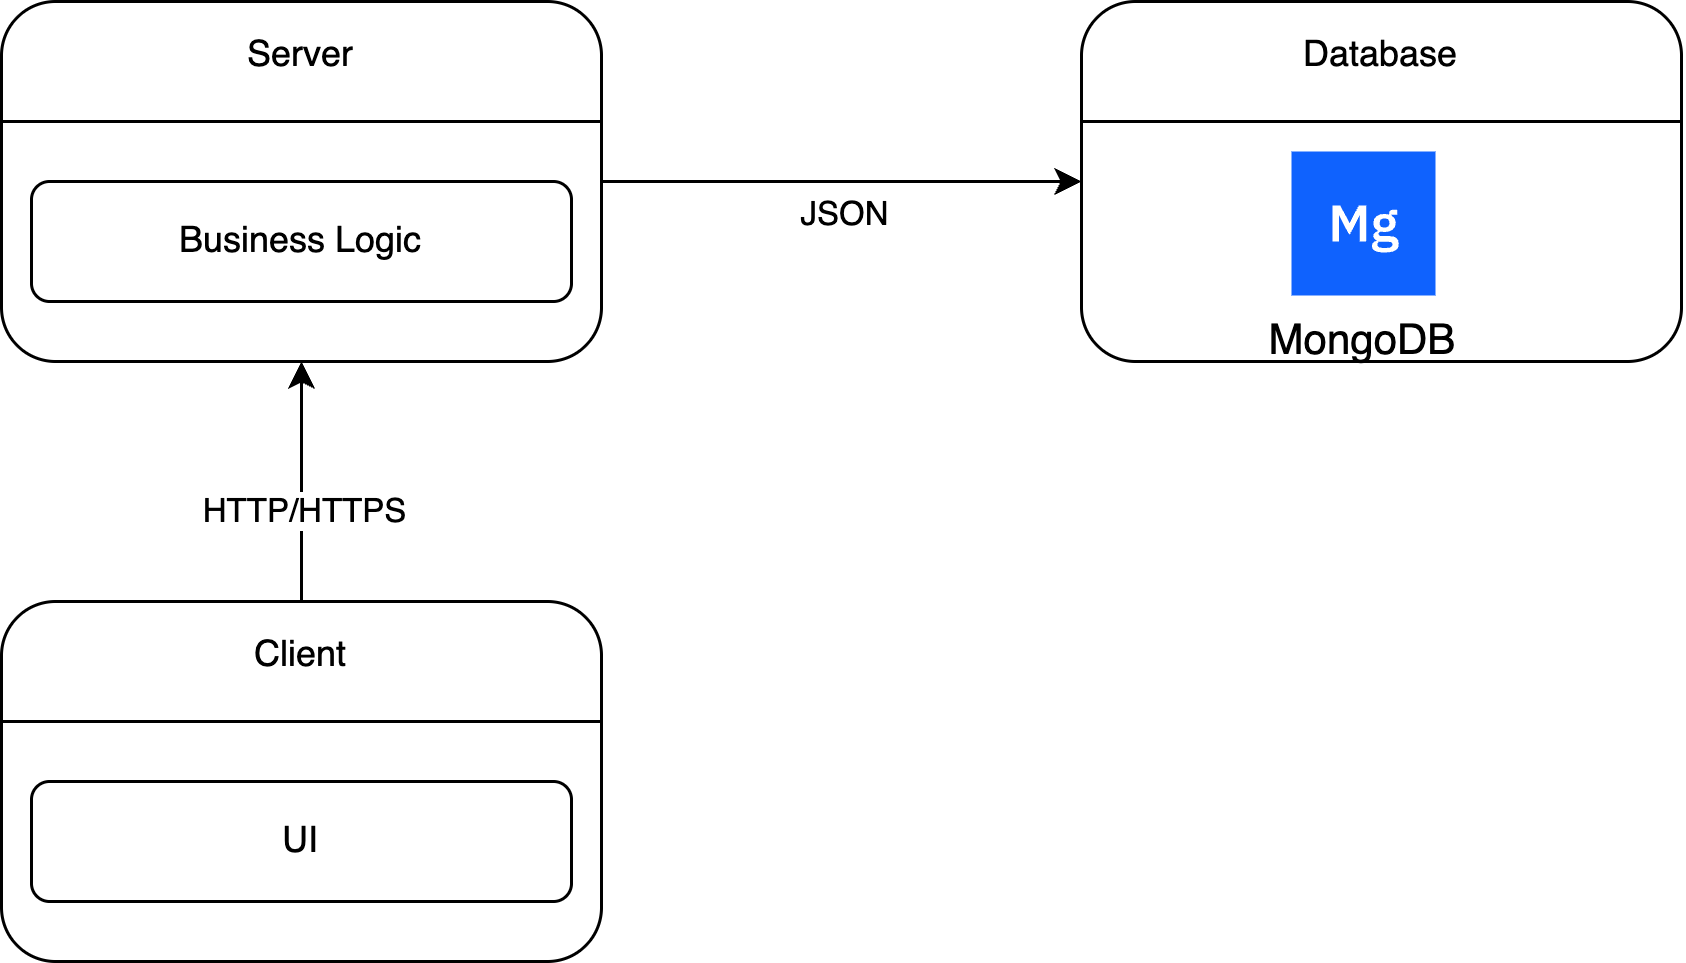

The diagram above was exported from draw.io. Its source (the exported page's mxGraphModel, read from the mxfile embedded in the PNG):
<mxGraphModel dx="1020" dy="655" grid="1" gridSize="10" guides="1" tooltips="1" connect="1" arrows="1" fold="1" page="1" pageScale="1" pageWidth="850" pageHeight="1100" math="0" shadow="0">
  <root>
    <mxCell id="0" />
    <mxCell id="1" parent="0" />
    <mxCell id="qchkxKFHijhDHqs9fcr9-42" value="" style="group" parent="1" vertex="1" connectable="0">
      <mxGeometry x="120" y="400" width="200" height="120" as="geometry" />
    </mxCell>
    <mxCell id="qchkxKFHijhDHqs9fcr9-38" value="" style="rounded=1;whiteSpace=wrap;html=1;" parent="qchkxKFHijhDHqs9fcr9-42" vertex="1">
      <mxGeometry width="200" height="120" as="geometry" />
    </mxCell>
    <mxCell id="qchkxKFHijhDHqs9fcr9-39" value="UI" style="rounded=1;whiteSpace=wrap;html=1;" parent="qchkxKFHijhDHqs9fcr9-42" vertex="1">
      <mxGeometry x="10" y="60" width="180" height="40" as="geometry" />
    </mxCell>
    <mxCell id="qchkxKFHijhDHqs9fcr9-40" style="edgeStyle=orthogonalEdgeStyle;rounded=0;orthogonalLoop=1;jettySize=auto;html=1;exitX=0;exitY=0.25;exitDx=0;exitDy=0;entryX=1;entryY=0.25;entryDx=0;entryDy=0;endArrow=none;startFill=0;" parent="qchkxKFHijhDHqs9fcr9-42" edge="1">
      <mxGeometry relative="1" as="geometry">
        <mxPoint y="40" as="sourcePoint" />
        <mxPoint x="200" y="40" as="targetPoint" />
        <Array as="points">
          <mxPoint x="100" y="40" />
          <mxPoint x="100" y="40" />
        </Array>
      </mxGeometry>
    </mxCell>
    <mxCell id="qchkxKFHijhDHqs9fcr9-41" value="Client" style="text;html=1;align=center;verticalAlign=middle;whiteSpace=wrap;rounded=0;" parent="qchkxKFHijhDHqs9fcr9-42" vertex="1">
      <mxGeometry x="70" y="3" width="60" height="30" as="geometry" />
    </mxCell>
    <mxCell id="qchkxKFHijhDHqs9fcr9-43" value="" style="group" parent="1" vertex="1" connectable="0">
      <mxGeometry x="120" y="200" width="200" height="120" as="geometry" />
    </mxCell>
    <mxCell id="qchkxKFHijhDHqs9fcr9-34" value="" style="rounded=1;whiteSpace=wrap;html=1;" parent="qchkxKFHijhDHqs9fcr9-43" vertex="1">
      <mxGeometry width="200" height="120" as="geometry" />
    </mxCell>
    <mxCell id="qchkxKFHijhDHqs9fcr9-35" value="Business Logic" style="rounded=1;whiteSpace=wrap;html=1;" parent="qchkxKFHijhDHqs9fcr9-43" vertex="1">
      <mxGeometry x="10" y="60" width="180" height="40" as="geometry" />
    </mxCell>
    <mxCell id="qchkxKFHijhDHqs9fcr9-36" style="edgeStyle=orthogonalEdgeStyle;rounded=0;orthogonalLoop=1;jettySize=auto;html=1;exitX=0;exitY=0.25;exitDx=0;exitDy=0;entryX=1;entryY=0.25;entryDx=0;entryDy=0;endArrow=none;startFill=0;" parent="qchkxKFHijhDHqs9fcr9-43" edge="1">
      <mxGeometry relative="1" as="geometry">
        <mxPoint y="40" as="sourcePoint" />
        <mxPoint x="200" y="40" as="targetPoint" />
        <Array as="points">
          <mxPoint x="100" y="40" />
          <mxPoint x="100" y="40" />
        </Array>
      </mxGeometry>
    </mxCell>
    <mxCell id="qchkxKFHijhDHqs9fcr9-37" value="Server" style="text;html=1;align=center;verticalAlign=middle;whiteSpace=wrap;rounded=0;" parent="qchkxKFHijhDHqs9fcr9-43" vertex="1">
      <mxGeometry x="70" y="3" width="60" height="30" as="geometry" />
    </mxCell>
    <mxCell id="qchkxKFHijhDHqs9fcr9-45" style="edgeStyle=orthogonalEdgeStyle;rounded=0;orthogonalLoop=1;jettySize=auto;html=1;exitX=0.5;exitY=0;exitDx=0;exitDy=0;entryX=0.5;entryY=1;entryDx=0;entryDy=0;" parent="1" source="qchkxKFHijhDHqs9fcr9-38" target="qchkxKFHijhDHqs9fcr9-34" edge="1">
      <mxGeometry relative="1" as="geometry" />
    </mxCell>
    <mxCell id="qchkxKFHijhDHqs9fcr9-60" value="HTTP/HTTPS" style="edgeLabel;html=1;align=center;verticalAlign=middle;resizable=0;points=[];" parent="qchkxKFHijhDHqs9fcr9-45" vertex="1" connectable="0">
      <mxGeometry x="-0.225" relative="1" as="geometry">
        <mxPoint as="offset" />
      </mxGeometry>
    </mxCell>
    <mxCell id="qchkxKFHijhDHqs9fcr9-52" value="" style="group" parent="1" vertex="1" connectable="0">
      <mxGeometry x="480" y="200" width="200" height="120" as="geometry" />
    </mxCell>
    <mxCell id="qchkxKFHijhDHqs9fcr9-53" value="" style="rounded=1;whiteSpace=wrap;html=1;" parent="qchkxKFHijhDHqs9fcr9-52" vertex="1">
      <mxGeometry width="200" height="120" as="geometry" />
    </mxCell>
    <mxCell id="qchkxKFHijhDHqs9fcr9-55" style="edgeStyle=orthogonalEdgeStyle;rounded=0;orthogonalLoop=1;jettySize=auto;html=1;exitX=0;exitY=0.25;exitDx=0;exitDy=0;entryX=1;entryY=0.25;entryDx=0;entryDy=0;endArrow=none;startFill=0;" parent="qchkxKFHijhDHqs9fcr9-52" edge="1">
      <mxGeometry relative="1" as="geometry">
        <mxPoint y="40" as="sourcePoint" />
        <mxPoint x="200" y="40" as="targetPoint" />
        <Array as="points">
          <mxPoint x="100" y="40" />
          <mxPoint x="100" y="40" />
        </Array>
      </mxGeometry>
    </mxCell>
    <mxCell id="qchkxKFHijhDHqs9fcr9-56" value="Database" style="text;html=1;align=center;verticalAlign=middle;whiteSpace=wrap;rounded=0;" parent="qchkxKFHijhDHqs9fcr9-52" vertex="1">
      <mxGeometry x="70" y="3" width="60" height="30" as="geometry" />
    </mxCell>
    <mxCell id="FJMB42KDsG-BgN5Q_coa-1" value="MongoDB" style="shape=rect;fillColor=#0F62FE;aspect=fixed;resizable=0;labelPosition=center;verticalLabelPosition=bottom;align=center;verticalAlign=top;strokeColor=none;fontSize=14;" vertex="1" parent="qchkxKFHijhDHqs9fcr9-52">
      <mxGeometry x="70" y="50" width="48" height="48" as="geometry" />
    </mxCell>
    <mxCell id="FJMB42KDsG-BgN5Q_coa-2" value="" style="fillColor=#ffffff;strokeColor=none;dashed=0;outlineConnect=0;html=1;labelPosition=center;verticalLabelPosition=bottom;verticalAlign=top;part=1;movable=0;resizable=0;rotatable=0;shape=mxgraph.ibm_cloud.database--mongodb" vertex="1" parent="FJMB42KDsG-BgN5Q_coa-1">
      <mxGeometry width="24" height="24" relative="1" as="geometry">
        <mxPoint x="12" y="12" as="offset" />
      </mxGeometry>
    </mxCell>
    <mxCell id="qchkxKFHijhDHqs9fcr9-61" style="edgeStyle=orthogonalEdgeStyle;rounded=0;orthogonalLoop=1;jettySize=auto;html=1;exitX=1;exitY=0.5;exitDx=0;exitDy=0;" parent="1" source="qchkxKFHijhDHqs9fcr9-34" target="qchkxKFHijhDHqs9fcr9-53" edge="1">
      <mxGeometry relative="1" as="geometry" />
    </mxCell>
    <mxCell id="qchkxKFHijhDHqs9fcr9-62" value="JSON" style="edgeLabel;html=1;align=center;verticalAlign=middle;resizable=0;points=[];" parent="qchkxKFHijhDHqs9fcr9-61" vertex="1" connectable="0">
      <mxGeometry x="-0.25" relative="1" as="geometry">
        <mxPoint x="20" y="10" as="offset" />
      </mxGeometry>
    </mxCell>
  </root>
</mxGraphModel>